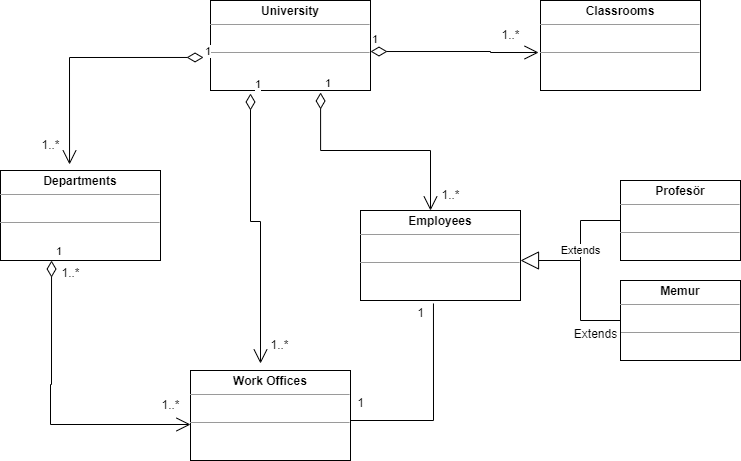

The diagram above was exported from draw.io. Its source (the exported page's mxGraphModel, read from the mxfile embedded in the PNG):
<mxGraphModel dx="1114" dy="616" grid="1" gridSize="10" guides="0" tooltips="1" connect="1" arrows="1" fold="1" page="1" pageScale="1" pageWidth="827" pageHeight="1169" math="0" shadow="0">
  <root>
    <mxCell id="WIyWlLk6GJQsqaUBKTNV-0" />
    <mxCell id="WIyWlLk6GJQsqaUBKTNV-1" parent="WIyWlLk6GJQsqaUBKTNV-0" />
    <mxCell id="KohALJeJFHIbMTzUSbVZ-4" value="&lt;p style=&quot;margin:0px;margin-top:4px;text-align:center;&quot;&gt;&lt;b&gt;University&lt;/b&gt;&lt;/p&gt;&lt;hr size=&quot;1&quot;&gt;&lt;p style=&quot;margin:0px;margin-left:4px;&quot;&gt;&lt;br&gt;&lt;/p&gt;&lt;hr size=&quot;1&quot;&gt;&lt;p style=&quot;margin:0px;margin-left:4px;&quot;&gt;&lt;br&gt;&lt;/p&gt;" style="verticalAlign=top;align=left;overflow=fill;fontSize=12;fontFamily=Helvetica;html=1;whiteSpace=wrap;" parent="WIyWlLk6GJQsqaUBKTNV-1" vertex="1">
      <mxGeometry x="270" y="100" width="160" height="90" as="geometry" />
    </mxCell>
    <mxCell id="KohALJeJFHIbMTzUSbVZ-9" value="&lt;p style=&quot;margin:0px;margin-top:4px;text-align:center;&quot;&gt;&lt;b&gt;Classrooms&lt;/b&gt;&lt;/p&gt;&lt;hr size=&quot;1&quot;&gt;&lt;p style=&quot;margin:0px;margin-left:4px;&quot;&gt;&lt;br&gt;&lt;/p&gt;&lt;hr size=&quot;1&quot;&gt;&lt;p style=&quot;margin:0px;margin-left:4px;&quot;&gt;&lt;br&gt;&lt;/p&gt;" style="verticalAlign=top;align=left;overflow=fill;fontSize=12;fontFamily=Helvetica;html=1;whiteSpace=wrap;" parent="WIyWlLk6GJQsqaUBKTNV-1" vertex="1">
      <mxGeometry x="600" y="100" width="160" height="90" as="geometry" />
    </mxCell>
    <mxCell id="KohALJeJFHIbMTzUSbVZ-10" value="&lt;p style=&quot;margin:0px;margin-top:4px;text-align:center;&quot;&gt;&lt;b&gt;Departments&lt;/b&gt;&lt;/p&gt;&lt;hr size=&quot;1&quot;&gt;&lt;p style=&quot;margin:0px;margin-left:4px;&quot;&gt;&lt;br&gt;&lt;/p&gt;&lt;hr size=&quot;1&quot;&gt;&lt;p style=&quot;margin:0px;margin-left:4px;&quot;&gt;&lt;br&gt;&lt;/p&gt;" style="verticalAlign=top;align=left;overflow=fill;fontSize=12;fontFamily=Helvetica;html=1;whiteSpace=wrap;" parent="WIyWlLk6GJQsqaUBKTNV-1" vertex="1">
      <mxGeometry x="60" y="270" width="160" height="90" as="geometry" />
    </mxCell>
    <mxCell id="KohALJeJFHIbMTzUSbVZ-11" value="&lt;p style=&quot;margin:0px;margin-top:4px;text-align:center;&quot;&gt;&lt;b&gt;Employees&lt;/b&gt;&lt;/p&gt;&lt;hr size=&quot;1&quot;&gt;&lt;p style=&quot;margin:0px;margin-left:4px;&quot;&gt;&lt;br&gt;&lt;/p&gt;&lt;hr size=&quot;1&quot;&gt;&lt;p style=&quot;margin:0px;margin-left:4px;&quot;&gt;&lt;br&gt;&lt;/p&gt;" style="verticalAlign=top;align=left;overflow=fill;fontSize=12;fontFamily=Helvetica;html=1;whiteSpace=wrap;" parent="WIyWlLk6GJQsqaUBKTNV-1" vertex="1">
      <mxGeometry x="420" y="310" width="160" height="90" as="geometry" />
    </mxCell>
    <mxCell id="KohALJeJFHIbMTzUSbVZ-12" value="&lt;p style=&quot;margin:0px;margin-top:4px;text-align:center;&quot;&gt;&lt;b&gt;Work Offices&lt;/b&gt;&lt;/p&gt;&lt;hr size=&quot;1&quot;&gt;&lt;p style=&quot;margin:0px;margin-left:4px;&quot;&gt;&lt;br&gt;&lt;/p&gt;&lt;hr size=&quot;1&quot;&gt;&lt;p style=&quot;margin:0px;margin-left:4px;&quot;&gt;&lt;br&gt;&lt;/p&gt;" style="verticalAlign=top;align=left;overflow=fill;fontSize=12;fontFamily=Helvetica;html=1;whiteSpace=wrap;" parent="WIyWlLk6GJQsqaUBKTNV-1" vertex="1">
      <mxGeometry x="250" y="470" width="160" height="90" as="geometry" />
    </mxCell>
    <mxCell id="KohALJeJFHIbMTzUSbVZ-15" value="1" style="endArrow=open;html=1;endSize=12;startArrow=diamondThin;startSize=14;startFill=0;edgeStyle=orthogonalEdgeStyle;align=left;verticalAlign=bottom;rounded=0;exitX=1;exitY=0.578;exitDx=0;exitDy=0;exitPerimeter=0;entryX=-0.012;entryY=0.589;entryDx=0;entryDy=0;entryPerimeter=0;" parent="WIyWlLk6GJQsqaUBKTNV-1" edge="1">
      <mxGeometry x="-1" y="3" relative="1" as="geometry">
        <mxPoint x="430" y="151.01999999999998" as="sourcePoint" />
        <mxPoint x="598.0799999999999" y="152.01" as="targetPoint" />
        <Array as="points">
          <mxPoint x="550" y="151" />
          <mxPoint x="550" y="152" />
        </Array>
      </mxGeometry>
    </mxCell>
    <mxCell id="KohALJeJFHIbMTzUSbVZ-20" value="1" style="endArrow=open;html=1;endSize=12;startArrow=diamondThin;startSize=14;startFill=0;edgeStyle=orthogonalEdgeStyle;align=left;verticalAlign=bottom;rounded=0;entryX=0.494;entryY=-0.067;entryDx=0;entryDy=0;entryPerimeter=0;exitX=0.019;exitY=0.633;exitDx=0;exitDy=0;exitPerimeter=0;" parent="WIyWlLk6GJQsqaUBKTNV-1" edge="1">
      <mxGeometry x="-1" y="3" relative="1" as="geometry">
        <mxPoint x="263.03999999999996" y="156.97000000000003" as="sourcePoint" />
        <mxPoint x="129.03999999999996" y="263.97" as="targetPoint" />
        <Array as="points">
          <mxPoint x="129" y="157" />
        </Array>
      </mxGeometry>
    </mxCell>
    <mxCell id="KohALJeJFHIbMTzUSbVZ-21" value="1" style="endArrow=open;html=1;endSize=12;startArrow=diamondThin;startSize=14;startFill=0;edgeStyle=orthogonalEdgeStyle;align=left;verticalAlign=bottom;rounded=0;exitX=0.688;exitY=1.022;exitDx=0;exitDy=0;exitPerimeter=0;" parent="WIyWlLk6GJQsqaUBKTNV-1" source="KohALJeJFHIbMTzUSbVZ-4" edge="1">
      <mxGeometry x="-1" y="3" relative="1" as="geometry">
        <mxPoint x="330" y="310" as="sourcePoint" />
        <mxPoint x="490" y="310" as="targetPoint" />
        <Array as="points">
          <mxPoint x="380" y="250" />
          <mxPoint x="490" y="250" />
        </Array>
      </mxGeometry>
    </mxCell>
    <mxCell id="KohALJeJFHIbMTzUSbVZ-22" value="1" style="endArrow=open;html=1;endSize=12;startArrow=diamondThin;startSize=14;startFill=0;edgeStyle=orthogonalEdgeStyle;align=left;verticalAlign=bottom;rounded=0;exitX=0.25;exitY=1;exitDx=0;exitDy=0;" parent="WIyWlLk6GJQsqaUBKTNV-1" edge="1">
      <mxGeometry x="-1" y="3" relative="1" as="geometry">
        <mxPoint x="310" y="193" as="sourcePoint" />
        <mxPoint x="320" y="463" as="targetPoint" />
        <Array as="points">
          <mxPoint x="310" y="321" />
          <mxPoint x="320" y="321" />
        </Array>
      </mxGeometry>
    </mxCell>
    <mxCell id="KohALJeJFHIbMTzUSbVZ-23" value="1" style="endArrow=open;html=1;endSize=12;startArrow=diamondThin;startSize=14;startFill=0;edgeStyle=orthogonalEdgeStyle;align=left;verticalAlign=bottom;rounded=0;exitX=0.319;exitY=0.956;exitDx=0;exitDy=0;exitPerimeter=0;" parent="WIyWlLk6GJQsqaUBKTNV-1" edge="1">
      <mxGeometry x="-1" y="3" relative="1" as="geometry">
        <mxPoint x="111.03999999999996" y="360.03999999999996" as="sourcePoint" />
        <mxPoint x="250" y="524" as="targetPoint" />
        <Array as="points">
          <mxPoint x="111" y="484" />
          <mxPoint x="110" y="484" />
          <mxPoint x="110" y="524" />
        </Array>
      </mxGeometry>
    </mxCell>
    <mxCell id="KohALJeJFHIbMTzUSbVZ-39" value="" style="endArrow=none;html=1;rounded=0;align=center;verticalAlign=top;endFill=0;labelBackgroundColor=none;entryX=0.456;entryY=1.033;entryDx=0;entryDy=0;entryPerimeter=0;" parent="WIyWlLk6GJQsqaUBKTNV-1" target="KohALJeJFHIbMTzUSbVZ-11" edge="1">
      <mxGeometry relative="1" as="geometry">
        <mxPoint x="410" y="520" as="sourcePoint" />
        <mxPoint x="570" y="520" as="targetPoint" />
        <Array as="points">
          <mxPoint x="493" y="520" />
        </Array>
      </mxGeometry>
    </mxCell>
    <mxCell id="KohALJeJFHIbMTzUSbVZ-45" value="1" style="text;html=1;align=center;verticalAlign=middle;resizable=0;points=[];autosize=1;strokeColor=none;fillColor=none;" parent="WIyWlLk6GJQsqaUBKTNV-1" vertex="1">
      <mxGeometry x="405" y="488" width="30" height="30" as="geometry" />
    </mxCell>
    <mxCell id="KohALJeJFHIbMTzUSbVZ-46" value="&lt;p style=&quot;margin:0px;margin-top:4px;text-align:center;&quot;&gt;&lt;b&gt;Profesör&lt;/b&gt;&lt;/p&gt;&lt;hr size=&quot;1&quot;&gt;&lt;p style=&quot;margin:0px;margin-left:4px;&quot;&gt;&lt;br&gt;&lt;/p&gt;&lt;hr size=&quot;1&quot;&gt;&lt;p style=&quot;margin:0px;margin-left:4px;&quot;&gt;&lt;br&gt;&lt;/p&gt;" style="verticalAlign=top;align=left;overflow=fill;fontSize=12;fontFamily=Helvetica;html=1;whiteSpace=wrap;" parent="WIyWlLk6GJQsqaUBKTNV-1" vertex="1">
      <mxGeometry x="680" y="280" width="120" height="80" as="geometry" />
    </mxCell>
    <mxCell id="KohALJeJFHIbMTzUSbVZ-47" value="&lt;p style=&quot;margin:0px;margin-top:4px;text-align:center;&quot;&gt;&lt;b&gt;Memur&lt;/b&gt;&lt;/p&gt;&lt;hr size=&quot;1&quot;&gt;&lt;p style=&quot;margin:0px;margin-left:4px;&quot;&gt;&lt;br&gt;&lt;/p&gt;&lt;hr size=&quot;1&quot;&gt;&lt;p style=&quot;margin:0px;margin-left:4px;&quot;&gt;&lt;br&gt;&lt;/p&gt;" style="verticalAlign=top;align=left;overflow=fill;fontSize=12;fontFamily=Helvetica;html=1;whiteSpace=wrap;" parent="WIyWlLk6GJQsqaUBKTNV-1" vertex="1">
      <mxGeometry x="680" y="380" width="120" height="80" as="geometry" />
    </mxCell>
    <mxCell id="KohALJeJFHIbMTzUSbVZ-48" value="Extends" style="endArrow=block;endSize=16;endFill=0;html=1;rounded=0;exitX=0;exitY=0.5;exitDx=0;exitDy=0;" parent="WIyWlLk6GJQsqaUBKTNV-1" source="KohALJeJFHIbMTzUSbVZ-46" edge="1">
      <mxGeometry width="160" relative="1" as="geometry">
        <mxPoint x="740" y="380" as="sourcePoint" />
        <mxPoint x="580" y="360" as="targetPoint" />
        <Array as="points">
          <mxPoint x="640" y="320" />
          <mxPoint x="640" y="360" />
        </Array>
      </mxGeometry>
    </mxCell>
    <mxCell id="KohALJeJFHIbMTzUSbVZ-50" value="" style="endArrow=none;html=1;edgeStyle=orthogonalEdgeStyle;rounded=0;" parent="WIyWlLk6GJQsqaUBKTNV-1" edge="1">
      <mxGeometry relative="1" as="geometry">
        <mxPoint x="610" y="360" as="sourcePoint" />
        <mxPoint x="680" y="440" as="targetPoint" />
        <Array as="points">
          <mxPoint x="640" y="360" />
          <mxPoint x="640" y="420" />
          <mxPoint x="680" y="420" />
        </Array>
      </mxGeometry>
    </mxCell>
    <mxCell id="KohALJeJFHIbMTzUSbVZ-54" value="Extends" style="text;html=1;align=center;verticalAlign=middle;resizable=0;points=[];autosize=1;strokeColor=none;fillColor=none;" parent="WIyWlLk6GJQsqaUBKTNV-1" vertex="1">
      <mxGeometry x="620" y="419" width="70" height="30" as="geometry" />
    </mxCell>
    <mxCell id="KohALJeJFHIbMTzUSbVZ-58" value="1" style="text;html=1;align=center;verticalAlign=middle;resizable=0;points=[];autosize=1;strokeColor=none;fillColor=none;" parent="WIyWlLk6GJQsqaUBKTNV-1" vertex="1">
      <mxGeometry x="465" y="398" width="30" height="30" as="geometry" />
    </mxCell>
    <mxCell id="KohALJeJFHIbMTzUSbVZ-59" value="1..*" style="text;html=1;align=center;verticalAlign=middle;resizable=0;points=[];autosize=1;strokeColor=none;fillColor=none;" parent="WIyWlLk6GJQsqaUBKTNV-1" vertex="1">
      <mxGeometry x="110" y="358" width="40" height="30" as="geometry" />
    </mxCell>
    <mxCell id="KohALJeJFHIbMTzUSbVZ-60" value="1..*" style="text;html=1;align=center;verticalAlign=middle;resizable=0;points=[];autosize=1;strokeColor=none;fillColor=none;" parent="WIyWlLk6GJQsqaUBKTNV-1" vertex="1">
      <mxGeometry x="210" y="490" width="40" height="30" as="geometry" />
    </mxCell>
    <mxCell id="KohALJeJFHIbMTzUSbVZ-64" value="1..*" style="text;html=1;align=center;verticalAlign=middle;resizable=0;points=[];autosize=1;strokeColor=none;fillColor=none;" parent="WIyWlLk6GJQsqaUBKTNV-1" vertex="1">
      <mxGeometry x="490" y="280" width="40" height="30" as="geometry" />
    </mxCell>
    <mxCell id="KohALJeJFHIbMTzUSbVZ-65" value="1..*" style="text;html=1;align=center;verticalAlign=middle;resizable=0;points=[];autosize=1;strokeColor=none;fillColor=none;" parent="WIyWlLk6GJQsqaUBKTNV-1" vertex="1">
      <mxGeometry x="550" y="120" width="40" height="30" as="geometry" />
    </mxCell>
    <mxCell id="KohALJeJFHIbMTzUSbVZ-66" value="1..*" style="text;html=1;align=center;verticalAlign=middle;resizable=0;points=[];autosize=1;strokeColor=none;fillColor=none;" parent="WIyWlLk6GJQsqaUBKTNV-1" vertex="1">
      <mxGeometry x="90" y="230" width="40" height="30" as="geometry" />
    </mxCell>
    <mxCell id="KohALJeJFHIbMTzUSbVZ-67" value="1..*" style="text;html=1;align=center;verticalAlign=middle;resizable=0;points=[];autosize=1;strokeColor=none;fillColor=none;" parent="WIyWlLk6GJQsqaUBKTNV-1" vertex="1">
      <mxGeometry x="319" y="430" width="40" height="30" as="geometry" />
    </mxCell>
  </root>
</mxGraphModel>